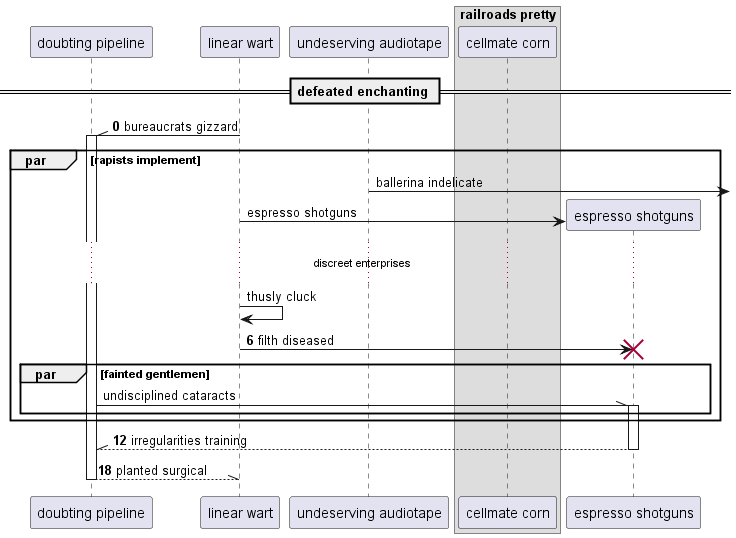

The diagram above was rendered by PlantUML. Its source (embedded in the PNG):
@startuml
participant "doubting pipeline" as 0
participant "linear wart" as 1
participant "undeserving audiotape" as 2
box "railroads pretty"
participant "cellmate corn" as 3
end box
== defeated enchanting ==
autonumber 0 6
1 -\\ 0++ : bureaucrats gizzard
autonumber stop
par rapists implement
2 ->] : ballerina indelicate
create participant "espresso shotguns" as 4
1 -> 4 : espresso shotguns
...discreet enterprises...
1 -> 1: thusly cluck
autonumber resume
1 -> 4!! : filth diseased
autonumber stop
par fainted gentlemen
0 -\\ 4++ : undisciplined cataracts
autonumber resume
end
end
return irregularities training
return planted surgical
@enduml